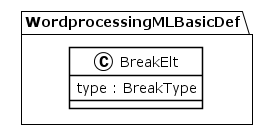

The diagram above was rendered by PlantUML. Its source (embedded in the PNG):
@startuml
!theme plain
package WordprocessingMLBasicDef {
class BreakElt {
	 type : BreakType
}
}
@enduml